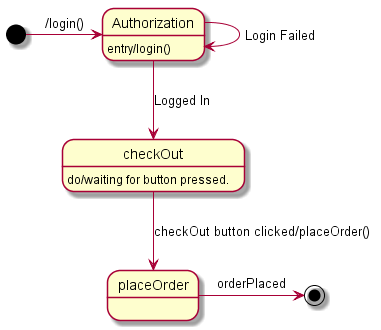

The diagram above was rendered by PlantUML. Its source (embedded in the PNG):
@startuml stateDiagram_order
[*]->Authorization : /login()
Authorization->Authorization : Login Failed
Authorization-->checkOut : Logged In
Authorization : entry/login()
checkOut : do/waiting for button pressed.
checkOut-->placeOrder : checkOut button clicked/placeOrder()
placeOrder->[*] : orderPlaced

@enduml